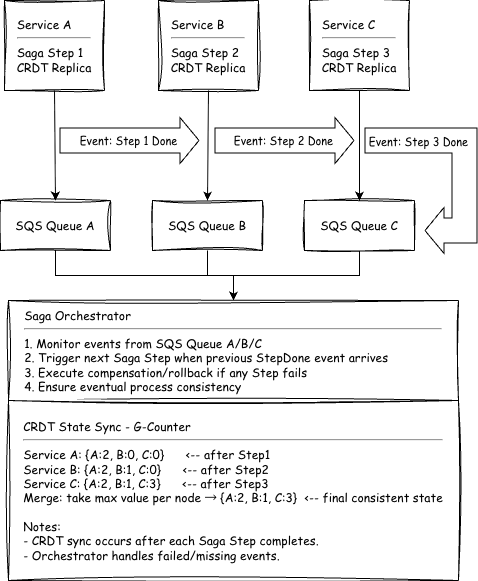

The diagram above was exported from draw.io. Its source (the exported page's mxGraphModel, read from the mxfile embedded in the PNG):
<mxGraphModel dx="1188" dy="794" grid="1" gridSize="10" guides="1" tooltips="1" connect="1" arrows="1" fold="1" page="1" pageScale="1" pageWidth="827" pageHeight="1169" math="0" shadow="0">
  <root>
    <mxCell id="0" />
    <mxCell id="1" parent="0" />
    <mxCell id="-Fskt1Qrr8_kw3vefk40-1" parent="1" style="rounded=0;whiteSpace=wrap;html=1;sketch=1;curveFitting=1;jiggle=2;align=center;fontFamily=Comic Sans MS;" value="&lt;div style=&quot;text-align: justify;&quot;&gt;&lt;span style=&quot;background-color: transparent; color: light-dark(rgb(0, 0, 0), rgb(255, 255, 255));&quot;&gt;&lt;font&gt;Service A&lt;/font&gt;&lt;/span&gt;&lt;/div&gt;&lt;div&gt;&lt;hr style=&quot;text-align: justify;&quot;&gt;&lt;div style=&quot;text-align: justify;&quot;&gt;&lt;span style=&quot;background-color: transparent; color: light-dark(rgb(0, 0, 0), rgb(255, 255, 255));&quot;&gt;&lt;font&gt;Saga Step 1&lt;/font&gt;&lt;/span&gt;&lt;/div&gt;&lt;/div&gt;&lt;div style=&quot;text-align: justify;&quot;&gt;&lt;font&gt;CRDT Replica&lt;/font&gt;&lt;/div&gt;" vertex="1">
      <mxGeometry height="90" width="100" x="160" y="90" as="geometry" />
    </mxCell>
    <mxCell id="-Fskt1Qrr8_kw3vefk40-2" parent="1" style="rounded=0;whiteSpace=wrap;html=1;sketch=1;curveFitting=1;jiggle=2;align=center;fontFamily=Comic Sans MS;" value="&lt;div style=&quot;text-align: justify;&quot;&gt;&lt;span style=&quot;background-color: transparent; color: light-dark(rgb(0, 0, 0), rgb(255, 255, 255));&quot;&gt;&lt;font&gt;Service B&lt;/font&gt;&lt;/span&gt;&lt;/div&gt;&lt;div&gt;&lt;hr style=&quot;text-align: justify;&quot;&gt;&lt;div style=&quot;text-align: justify;&quot;&gt;&lt;span style=&quot;background-color: transparent; color: light-dark(rgb(0, 0, 0), rgb(255, 255, 255));&quot;&gt;&lt;font&gt;Saga Step 2&lt;/font&gt;&lt;/span&gt;&lt;/div&gt;&lt;/div&gt;&lt;div style=&quot;text-align: justify;&quot;&gt;&lt;font&gt;CRDT Replica&lt;/font&gt;&lt;/div&gt;" vertex="1">
      <mxGeometry height="90" width="100" x="314" y="90" as="geometry" />
    </mxCell>
    <mxCell id="-Fskt1Qrr8_kw3vefk40-3" parent="1" style="rounded=0;whiteSpace=wrap;html=1;sketch=1;curveFitting=1;jiggle=2;align=center;fontFamily=Comic Sans MS;" value="&lt;div style=&quot;text-align: justify;&quot;&gt;&lt;span style=&quot;background-color: transparent; color: light-dark(rgb(0, 0, 0), rgb(255, 255, 255));&quot;&gt;&lt;font&gt;Service C&lt;/font&gt;&lt;/span&gt;&lt;/div&gt;&lt;div&gt;&lt;hr style=&quot;text-align: justify;&quot;&gt;&lt;div style=&quot;text-align: justify;&quot;&gt;&lt;span style=&quot;background-color: transparent; color: light-dark(rgb(0, 0, 0), rgb(255, 255, 255));&quot;&gt;&lt;font&gt;Saga Step 3&lt;/font&gt;&lt;/span&gt;&lt;/div&gt;&lt;/div&gt;&lt;div style=&quot;text-align: justify;&quot;&gt;&lt;font&gt;CRDT Replica&lt;/font&gt;&lt;/div&gt;" vertex="1">
      <mxGeometry height="90" width="100" x="465" y="90" as="geometry" />
    </mxCell>
    <mxCell id="-Fskt1Qrr8_kw3vefk40-4" parent="1" style="rounded=0;whiteSpace=wrap;html=1;sketch=1;curveFitting=1;jiggle=2;fontFamily=Comic Sans MS;" value="&lt;font&gt;SQS Queue A&lt;/font&gt;" vertex="1">
      <mxGeometry height="50" width="110" x="156" y="290" as="geometry" />
    </mxCell>
    <mxCell id="-Fskt1Qrr8_kw3vefk40-6" edge="1" parent="1" source="-Fskt1Qrr8_kw3vefk40-1" style="endArrow=classic;html=1;rounded=0;exitX=0.5;exitY=1;exitDx=0;exitDy=0;entryX=0.5;entryY=0;entryDx=0;entryDy=0;fontFamily=Comic Sans MS;" target="-Fskt1Qrr8_kw3vefk40-4" value="">
      <mxGeometry height="50" relative="1" width="50" as="geometry">
        <mxPoint x="390" y="430" as="sourcePoint" />
        <mxPoint x="440" y="380" as="targetPoint" />
      </mxGeometry>
    </mxCell>
    <mxCell id="-Fskt1Qrr8_kw3vefk40-8" edge="1" parent="1" style="shape=flexArrow;endArrow=classic;html=1;rounded=0;width=25;fontFamily=Comic Sans MS;" value="">
      <mxGeometry height="50" relative="1" width="50" as="geometry">
        <mxPoint x="215" y="230" as="sourcePoint" />
        <mxPoint x="355" y="230" as="targetPoint" />
      </mxGeometry>
    </mxCell>
    <mxCell id="-Fskt1Qrr8_kw3vefk40-9" connectable="0" parent="-Fskt1Qrr8_kw3vefk40-8" style="edgeLabel;html=1;align=center;verticalAlign=middle;resizable=0;points=[];fontFamily=Comic Sans MS;" value="&lt;div style=&quot;line-height: 10%;&quot;&gt;Event: Step 1 Done&lt;/div&gt;" vertex="1">
      <mxGeometry relative="1" x="-0.0333" y="-3" as="geometry">
        <mxPoint y="-2" as="offset" />
      </mxGeometry>
    </mxCell>
    <mxCell id="-Fskt1Qrr8_kw3vefk40-10" parent="1" style="rounded=0;whiteSpace=wrap;html=1;sketch=1;curveFitting=1;jiggle=2;fontFamily=Comic Sans MS;" value="&lt;font&gt;SQS Queue B&lt;/font&gt;" vertex="1">
      <mxGeometry height="50" width="110" x="308" y="290" as="geometry" />
    </mxCell>
    <mxCell id="-Fskt1Qrr8_kw3vefk40-11" edge="1" parent="1" source="-Fskt1Qrr8_kw3vefk40-2" style="endArrow=classic;html=1;rounded=0;exitX=0.5;exitY=1;exitDx=0;exitDy=0;entryX=0.5;entryY=0;entryDx=0;entryDy=0;fontFamily=Comic Sans MS;" target="-Fskt1Qrr8_kw3vefk40-10" value="">
      <mxGeometry height="50" relative="1" width="50" as="geometry">
        <mxPoint x="210" y="190" as="sourcePoint" />
        <mxPoint x="211" y="300" as="targetPoint" />
      </mxGeometry>
    </mxCell>
    <mxCell id="-Fskt1Qrr8_kw3vefk40-12" edge="1" parent="1" style="shape=flexArrow;endArrow=classic;html=1;rounded=0;width=25;fontFamily=Comic Sans MS;" value="">
      <mxGeometry height="50" relative="1" width="50" as="geometry">
        <mxPoint x="370" y="230" as="sourcePoint" />
        <mxPoint x="510" y="230" as="targetPoint" />
      </mxGeometry>
    </mxCell>
    <mxCell id="-Fskt1Qrr8_kw3vefk40-13" connectable="0" parent="-Fskt1Qrr8_kw3vefk40-12" style="edgeLabel;html=1;align=center;verticalAlign=middle;resizable=0;points=[];fontFamily=Comic Sans MS;" value="&lt;div style=&quot;line-height: 10%;&quot;&gt;Event: Step 2 Done&lt;/div&gt;" vertex="1">
      <mxGeometry relative="1" x="-0.0333" y="-3" as="geometry">
        <mxPoint y="-2" as="offset" />
      </mxGeometry>
    </mxCell>
    <mxCell id="-Fskt1Qrr8_kw3vefk40-14" parent="1" style="rounded=0;whiteSpace=wrap;html=1;sketch=1;curveFitting=1;jiggle=2;fontFamily=Comic Sans MS;" value="&lt;font&gt;SQS Queue C&lt;/font&gt;" vertex="1">
      <mxGeometry height="50" width="110" x="460" y="290" as="geometry" />
    </mxCell>
    <mxCell id="-Fskt1Qrr8_kw3vefk40-15" edge="1" parent="1" source="-Fskt1Qrr8_kw3vefk40-3" style="endArrow=classic;html=1;rounded=0;exitX=0.5;exitY=1;exitDx=0;exitDy=0;entryX=0.5;entryY=0;entryDx=0;entryDy=0;fontFamily=Comic Sans MS;" target="-Fskt1Qrr8_kw3vefk40-14" value="">
      <mxGeometry height="50" relative="1" width="50" as="geometry">
        <mxPoint x="606" y="180" as="sourcePoint" />
        <mxPoint x="605" y="290" as="targetPoint" />
      </mxGeometry>
    </mxCell>
    <mxCell id="-Fskt1Qrr8_kw3vefk40-16" edge="1" parent="1" style="shape=flexArrow;endArrow=classic;html=1;rounded=0;edgeStyle=orthogonalEdgeStyle;width=25;fontFamily=Comic Sans MS;" value="">
      <mxGeometry height="50" relative="1" width="50" as="geometry">
        <Array as="points">
          <mxPoint x="620" y="230" />
          <mxPoint x="620" y="320" />
        </Array>
        <mxPoint x="520" y="230" as="sourcePoint" />
        <mxPoint x="580" y="320" as="targetPoint" />
      </mxGeometry>
    </mxCell>
    <mxCell id="-Fskt1Qrr8_kw3vefk40-17" connectable="0" parent="-Fskt1Qrr8_kw3vefk40-16" style="edgeLabel;html=1;align=center;verticalAlign=middle;resizable=0;points=[];fontFamily=Comic Sans MS;" value="Event: Step 3 Done" vertex="1">
      <mxGeometry relative="1" x="-0.6174" as="geometry">
        <mxPoint x="9" as="offset" />
      </mxGeometry>
    </mxCell>
    <mxCell id="-Fskt1Qrr8_kw3vefk40-18" parent="1" style="rounded=0;whiteSpace=wrap;html=1;sketch=1;curveFitting=1;jiggle=2;fontFamily=Comic Sans MS;align=center;" value="&lt;div style=&quot;text-align: justify;&quot;&gt;&lt;span style=&quot;background-color: transparent; color: light-dark(rgb(0, 0, 0), rgb(255, 255, 255));&quot;&gt;Saga Orchestrator&lt;/span&gt;&lt;/div&gt;&lt;hr&gt;&lt;div&gt;&lt;/div&gt;&lt;div&gt;&lt;font&gt;&lt;div style=&quot;text-align: justify;&quot;&gt;1. Monitor events from SQS Queue A/B/C&amp;nbsp; &amp;nbsp; &amp;nbsp; &amp;nbsp; &amp;nbsp; &amp;nbsp; &amp;nbsp; &amp;nbsp; &amp;nbsp; &amp;nbsp; &amp;nbsp; &amp;nbsp; &amp;nbsp; &amp;nbsp; &amp;nbsp; &amp;nbsp; &amp;nbsp; &amp;nbsp; &amp;nbsp;&amp;nbsp;&lt;/div&gt;&lt;div style=&quot;text-align: justify;&quot;&gt;2. Trigger next Saga Step when previous StepDone event arrives&amp;nbsp; &amp;nbsp; &amp;nbsp; &amp;nbsp; &amp;nbsp; &amp;nbsp; &amp;nbsp; &amp;nbsp;&lt;/div&gt;&lt;div style=&quot;text-align: justify;&quot;&gt;3. Execute compensation/rollback if any Step fails&amp;nbsp; &amp;nbsp; &amp;nbsp; &amp;nbsp; &amp;nbsp; &amp;nbsp; &amp;nbsp; &amp;nbsp; &amp;nbsp; &amp;nbsp; &amp;nbsp; &amp;nbsp; &amp;nbsp;&amp;nbsp;&lt;/div&gt;&lt;div style=&quot;text-align: justify;&quot;&gt;4. Ensure eventual process consistency&amp;nbsp;&amp;nbsp;&lt;/div&gt;&lt;/font&gt;&lt;/div&gt;" vertex="1">
      <mxGeometry height="100" width="450" x="164" y="390" as="geometry" />
    </mxCell>
    <mxCell id="-Fskt1Qrr8_kw3vefk40-19" edge="1" parent="1" source="-Fskt1Qrr8_kw3vefk40-4" style="endArrow=classic;html=1;rounded=0;exitX=0.5;exitY=1;exitDx=0;exitDy=0;entryX=0.5;entryY=0;entryDx=0;entryDy=0;fontFamily=Comic Sans MS;edgeStyle=orthogonalEdgeStyle;" target="-Fskt1Qrr8_kw3vefk40-18" value="">
      <mxGeometry height="50" relative="1" width="50" as="geometry">
        <mxPoint x="210" y="200" as="sourcePoint" />
        <mxPoint x="211" y="310" as="targetPoint" />
      </mxGeometry>
    </mxCell>
    <mxCell id="-Fskt1Qrr8_kw3vefk40-20" edge="1" parent="1" source="-Fskt1Qrr8_kw3vefk40-10" style="endArrow=classic;html=1;rounded=0;entryX=0.5;entryY=0;entryDx=0;entryDy=0;exitX=0.5;exitY=1;exitDx=0;exitDy=0;edgeStyle=orthogonalEdgeStyle;" target="-Fskt1Qrr8_kw3vefk40-18" value="">
      <mxGeometry height="50" relative="1" width="50" as="geometry">
        <mxPoint x="390" y="440" as="sourcePoint" />
        <mxPoint x="440" y="390" as="targetPoint" />
      </mxGeometry>
    </mxCell>
    <mxCell id="-Fskt1Qrr8_kw3vefk40-21" edge="1" parent="1" source="-Fskt1Qrr8_kw3vefk40-14" style="endArrow=classic;html=1;rounded=0;entryX=0.5;entryY=0;entryDx=0;entryDy=0;exitX=0.5;exitY=1;exitDx=0;exitDy=0;edgeStyle=orthogonalEdgeStyle;" target="-Fskt1Qrr8_kw3vefk40-18" value="">
      <mxGeometry height="50" relative="1" width="50" as="geometry">
        <mxPoint x="390" y="440" as="sourcePoint" />
        <mxPoint x="440" y="390" as="targetPoint" />
      </mxGeometry>
    </mxCell>
    <mxCell id="-Fskt1Qrr8_kw3vefk40-22" parent="1" style="rounded=0;whiteSpace=wrap;html=1;sketch=1;curveFitting=1;jiggle=2;fontFamily=Comic Sans MS;align=center;" value="&lt;div style=&quot;text-align: justify;&quot;&gt;&lt;span style=&quot;background-color: transparent; color: light-dark(rgb(0, 0, 0), rgb(255, 255, 255));&quot;&gt;CRDT State Sync - G-Counter&lt;/span&gt;&lt;/div&gt;&lt;hr style=&quot;text-align: justify;&quot;&gt;&lt;div&gt;&lt;/div&gt;&lt;div&gt;&lt;font&gt;&lt;div style=&quot;text-align: justify;&quot;&gt;Service A: {A:2, B:0, C:0}&amp;nbsp; &amp;nbsp; &amp;nbsp; &amp;lt;-- after Step1&lt;/div&gt;&lt;div style=&quot;text-align: justify;&quot;&gt;Service B: {A:2, B:1, C:0}&amp;nbsp; &amp;nbsp; &amp;nbsp; &amp;lt;-- after Step2&lt;/div&gt;&lt;div style=&quot;text-align: justify;&quot;&gt;&lt;span style=&quot;background-color: transparent; color: light-dark(rgb(0, 0, 0), rgb(255, 255, 255));&quot;&gt;Service C: {A:2, B:1, C:3}&amp;nbsp; &amp;nbsp; &amp;nbsp; &amp;lt;-- after Step3&lt;/span&gt;&lt;/div&gt;&lt;div style=&quot;text-align: justify;&quot;&gt;Merge: take max value per node → {A:2, B:1, C:3}&amp;nbsp; &amp;lt;-- final consistent state&lt;/div&gt;&lt;div style=&quot;text-align: justify;&quot;&gt;&lt;br&gt;&lt;/div&gt;&lt;div style=&quot;text-align: justify;&quot;&gt;Notes:&lt;/div&gt;&lt;div style=&quot;text-align: justify;&quot;&gt;- CRDT sync occurs after each Saga Step completes.&lt;/div&gt;&lt;div style=&quot;text-align: justify;&quot;&gt;&lt;span style=&quot;background-color: transparent;&quot;&gt;-&amp;nbsp;&lt;/span&gt;&lt;span style=&quot;background-color: transparent; color: light-dark(rgb(0, 0, 0), rgb(255, 255, 255)); text-align: center;&quot;&gt;Orchestrator handles failed/missing events.&lt;/span&gt;&lt;/div&gt;&lt;/font&gt;&lt;/div&gt;" vertex="1">
      <mxGeometry height="180" width="450" x="164" y="490" as="geometry" />
    </mxCell>
  </root>
</mxGraphModel>